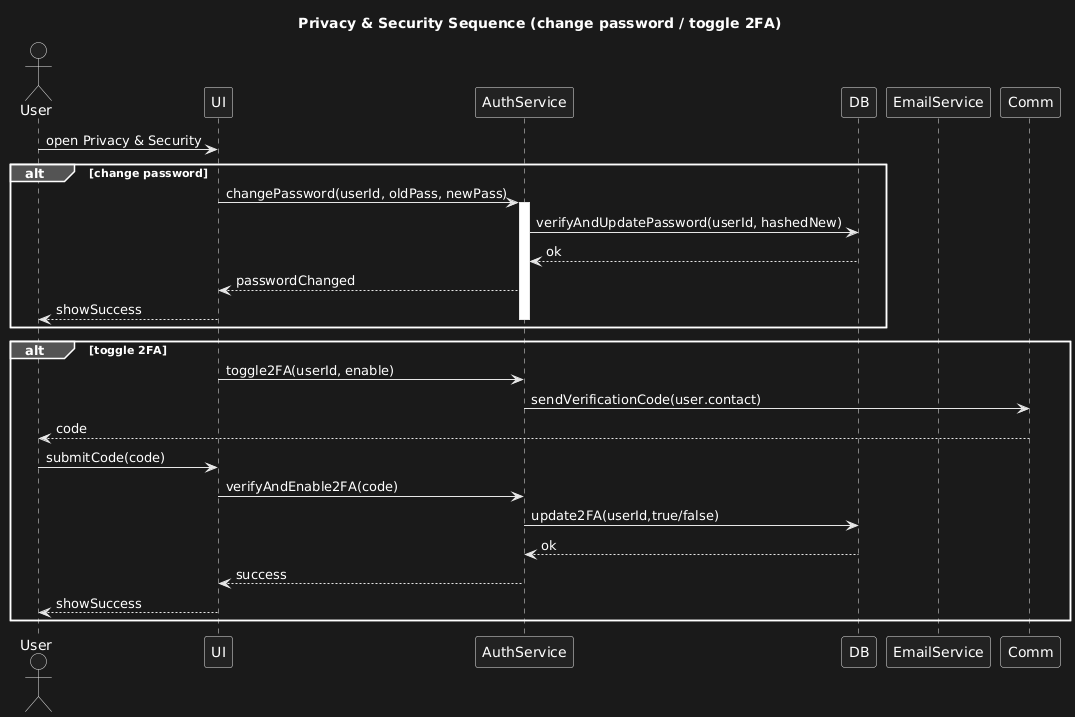

The diagram above was rendered by PlantUML. Its source (embedded in the PNG):
@startuml
title Privacy & Security Sequence (change password / toggle 2FA)
actor User
participant UI
participant AuthService as Auth
participant DB
participant EmailService as comm

User -> UI: open Privacy & Security
alt change password
  UI -> Auth: changePassword(userId, oldPass, newPass)
  activate Auth
  Auth -> DB: verifyAndUpdatePassword(userId, hashedNew)
  DB --> Auth: ok
  Auth --> UI: passwordChanged
  UI --> User: showSuccess
  deactivate Auth
end
alt toggle 2FA
  UI -> Auth: toggle2FA(userId, enable)
  Auth -> Comm: sendVerificationCode(user.contact)
  Comm --> User: code
  User -> UI: submitCode(code)
  UI -> Auth: verifyAndEnable2FA(code)
  Auth -> DB: update2FA(userId,true/false)
  DB --> Auth: ok
  Auth --> UI: success
  UI --> User: showSuccess
end
@enduml